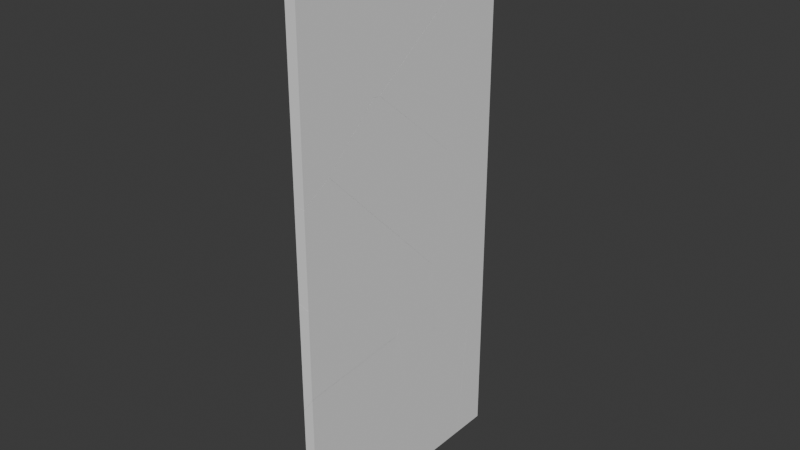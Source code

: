 # Source: Fractured_Glass.blend  (saved by Blender 4.2.66; exported with 4.5.12 LTS)
import bpy
from mathutils import Matrix  # noqa: F401  (used for matrix-valued properties, if any)

bpy.ops.wm.read_factory_settings(use_empty=True)
scene = bpy.context.scene
scene.name = 'Scene'

# ---- world
world_world = bpy.data.worlds.new('World'); scene.world = world_world
world_world.use_nodes = True; world_world.node_tree.nodes.clear()
_N = world_world.node_tree.nodes; _L = world_world.node_tree.links
n0 = _N.new('ShaderNodeOutputWorld'); n0.name = 'World Output'; n0.location = (300, 300)
n1 = _N.new('ShaderNodeBackground'); n1.name = 'Background'; n1.location = (10, 300)
n1.inputs[0].default_value = (0.05088, 0.05088, 0.05088, 1.0)
_L.new(n1.outputs[0], n0.inputs[0])
n0.is_active_output = True
world_world.color = (0.05088, 0.05088, 0.05088)
world_world.sun_shadow_jitter_overblur = 0.0

# ---- meshes
me_cube_cell_015 = bpy.data.meshes.new('Cube_cell.015')
me_cube_cell_015.from_pydata([(-0.3, -2.132, -1.882), (0.3, -2.132, -1.882), (0.3, 2.172, 0.8687), (-0.3, 2.247, 1.053), (-0.3, 2.088, -1.882), (0.3, 2.022, -1.882), (-0.3, -2.132, 2.911), (0.3, -2.132, 2.695), (-0.3, 2.247, 1.053), (-0.3, 2.088, -1.882), (0.3, 2.172, 0.8687), (0.3, 2.022, -1.882), (0.3, -2.132, 2.695), (-0.3, -2.132, 2.911)], [], [(1, 0, 4, 5), (1, 12, 13, 0), (9, 8, 10, 11), (12, 1, 5, 2), (0, 13, 3, 4), (8, 6, 7, 10)])
_k = set([(2, 5), (2, 12), (3, 4), (3, 13), (4, 5), (6, 7), (6, 8), (7, 10), (8, 9), (9, 11), (10, 11), (12, 13)])
me_cube_cell_015.attributes.new('sharp_edge', 'BOOLEAN', 'EDGE').data.foreach_set('value', [ (min(e.vertices), max(e.vertices)) in _k for e in me_cube_cell_015.edges])
_uv = me_cube_cell_015.uv_layers.new(name='UVMap')
_uv.uv.foreach_set('vector', [0.375, 0.75, 0.125, 0.75, 0.125, 0.6747, 0.375, 0.6758, 0.375, 0.75, 0.4114, 0.75, 0.4132, 1.0, 0.375, 1.0, 0.982, 0.9281, 0.07128, 0.0, 0.928, 0.0, 0.9821, 0.07087, 0.4114, 0.75, 0.375, 0.75, 0.375, 0.6758, 0.3969, 0.6731, 0.375, 0.0, 0.4132, 0.0, 0.3984, 0.07819, 0.375, 0.07535, 0.9287, 0.0, 0.9886, 0.06032, 0.9886, 0.9166, 0.07199, 0.0])
me_cube_cell_015.update()
me_cube_cell_016 = bpy.data.meshes.new('Cube_cell.016')
me_cube_cell_016.from_pydata([(-0.3, -0.7829, 0.5688), (0.3, -0.7829, 0.5688), (0.3, 0.08006, -0.5333), (-0.3, 0.263, -0.8381), (-0.3, -0.7829, -0.5818), (0.3, -0.7829, -0.3218), (-0.3, 1.635, 0.5688), (0.3, 1.154, 0.5688), (-0.3, 0.263, -0.8381), (-0.3, -0.7829, -0.5818), (0.3, 0.08006, -0.5333), (0.3, -0.7829, -0.3218), (-0.3, 1.635, 0.5688), (0.3, 1.154, 0.5688)], [], [(11, 1, 0, 4), (7, 1, 11, 2), (10, 8, 12, 13), (9, 8, 10, 5), (3, 4, 0, 6), (0, 1, 7, 6)])
_k = set([(2, 7), (2, 11), (3, 4), (3, 6), (4, 11), (5, 9), (5, 10), (6, 7), (8, 9), (8, 12), (10, 13), (12, 13)])
me_cube_cell_016.attributes.new('sharp_edge', 'BOOLEAN', 'EDGE').data.foreach_set('value', [ (min(e.vertices), max(e.vertices)) in _k for e in me_cube_cell_016.edges])
_uv = me_cube_cell_016.uv_layers.new(name='UVMap')
_uv.uv.foreach_set('vector', [0.6179, 0.75, 0.625, 0.75, 0.625, 1.0, 0.6158, 1.0, 0.625, 0.7154, 0.625, 0.75, 0.6179, 0.75, 0.6162, 0.7346, 0.07194, 0.0, 0.929, 0.0, 0.9558, 0.02708, 0.9555, 0.8837, 0.9448, 0.9282, 0.07104, 0.0, 0.9281, 0.0, 0.9447, 0.07144, 0.6138, 0.01868, 0.6158, 0.0, 0.625, 0.0, 0.625, 0.04317, 0.875, 0.75, 0.625, 0.75, 0.625, 0.7154, 0.875, 0.7068])
me_cube_cell_016.update()
me_cube_cell_001 = bpy.data.meshes.new('Cube_cell.001')
me_cube_cell_001.from_pydata([(-0.3, 0.085, 0.1052), (0.3, 0.085, 0.1052), (0.3, 0.085, -0.2238), (0.3, -0.1808, 0.1052), (-0.3, 0.085, -0.1969), (-0.3, -0.1591, 0.1052), (0.3, 0.085, -0.2238), (0.3, -0.1808, 0.1052), (-0.3, 0.085, -0.1969), (-0.3, -0.1591, 0.1052)], [], [(5, 0, 4), (8, 6, 7, 9), (4, 0, 1, 2), (2, 1, 3), (1, 0, 5, 3)])
_k = set([(2, 3), (2, 4), (3, 5), (4, 5), (6, 7), (6, 8), (7, 9), (8, 9)])
me_cube_cell_001.attributes.new('sharp_edge', 'BOOLEAN', 'EDGE').data.foreach_set('value', [ (min(e.vertices), max(e.vertices)) in _k for e in me_cube_cell_001.edges])
_uv = me_cube_cell_001.uv_layers.new(name='UVMap')
_uv.uv.foreach_set('vector', [0.625, 0.2456, 0.625, 0.25, 0.6226, 0.25, 0.8492, 0.07179, 0.926, 0.855, 0.1838, 0.1129, 0.1167, 0.07144, 0.6226, 0.25, 0.625, 0.25, 0.625, 0.5, 0.6224, 0.5, 0.6224, 0.5, 0.625, 0.5, 0.625, 0.5047, 0.625, 0.5, 0.875, 0.5, 0.875, 0.5044, 0.625, 0.5047])
me_cube_cell_001.update()
me_cube_cell_002 = bpy.data.meshes.new('Cube_cell.002')
me_cube_cell_002.from_pydata([(-0.3, 0.8317, -4.371), (0.3, 0.8317, -4.371), (-0.3, -1.227, -4.371), (0.3, -1.197, -4.371), (-0.3, -0.5923, 3.045), (0.3, -0.5998, 2.604), (-0.3, -0.4869, 3.058), (0.3, 0.7759, 2.774), (-0.3, 0.8317, 3.22), (0.3, 0.8317, 2.781), (-0.3, -1.227, -4.371), (0.3, -1.197, -4.371), (-0.3, -0.5923, 3.045), (0.3, -0.5998, 2.604), (-0.3, -0.4869, 3.058), (0.3, 0.7759, 2.774), (-0.3, 0.8317, 3.22), (0.3, 0.8317, 2.781)], [], [(0, 1, 11, 10), (14, 12, 13, 15), (16, 14, 15, 17), (1, 9, 7, 5, 11), (12, 2, 3, 13), (0, 10, 4, 6, 8), (0, 8, 9, 1)])
_k = set([(2, 3), (2, 12), (3, 13), (4, 6), (4, 10), (5, 7), (5, 11), (6, 8), (7, 9), (8, 9), (10, 11), (12, 14), (13, 15), (14, 16), (15, 17), (16, 17)])
me_cube_cell_002.attributes.new('sharp_edge', 'BOOLEAN', 'EDGE').data.foreach_set('value', [ (min(e.vertices), max(e.vertices)) in _k for e in me_cube_cell_002.edges])
_uv = me_cube_cell_002.uv_layers.new(name='UVMap')
_uv.uv.foreach_set('vector', [0.125, 0.5, 0.375, 0.5, 0.375, 0.5362, 0.125, 0.5368, 1.0, 0.9288, 0.9288, 0.9288, 0.07109, 0.07109, 1.0, 0.07158, 0.9284, 0.03414, 0.9288, 0.9288, 0.07158, 0.07158, 0.07156, 0.03368, 0.375, 0.5, 0.4319, 0.5, 0.4319, 0.501, 0.4305, 0.5256, 0.375, 0.5362, 0.9288, 0.0, 0.9284, 0.9217, 0.07134, 0.0647, 0.07109, 0.0, 0.375, 0.25, 0.375, 0.2132, 0.434, 0.2246, 0.4341, 0.2265, 0.4354, 0.25, 0.375, 0.25, 0.4354, 0.25, 0.4319, 0.5, 0.375, 0.5])
me_cube_cell_002.update()
me_cube_cell_003 = bpy.data.meshes.new('Cube_cell.003')
me_cube_cell_003.from_pydata([(-0.3, -3.654, 4.008), (0.3, -3.654, 3.808), (0.3, 2.869, -0.2962), (-0.3, 2.479, 0.1485), (-0.3, -3.654, -2.113), (0.3, -3.654, -1.24), (-0.3, 1.852, -1.618), (-0.3, 1.859, -1.6), (0.3, 2.821, -0.4313), (0.3, 2.738, -0.6656), (-0.3, -3.654, 4.008), (0.3, -3.654, 3.808), (-0.3, 2.479, 0.1485), (0.3, 2.869, -0.2962), (-0.3, -3.654, -2.113), (0.3, -3.654, -1.24), (-0.3, 1.852, -1.618), (-0.3, 1.859, -1.6), (0.3, 2.821, -0.4313), (0.3, 2.738, -0.6656)], [], [(11, 13, 12, 10), (17, 18, 19, 16), (18, 17, 12, 13), (14, 16, 19, 15), (8, 2, 1, 5, 9), (6, 4, 0, 3, 7), (5, 1, 0, 4)])
_k = set([(0, 1), (0, 3), (1, 2), (2, 8), (3, 7), (4, 5), (4, 6), (5, 9), (6, 7), (8, 9), (10, 11), (10, 12), (11, 13), (12, 17), (13, 18), (14, 15), (14, 16), (15, 19), (16, 17), (18, 19)])
me_cube_cell_003.attributes.new('sharp_edge', 'BOOLEAN', 'EDGE').data.foreach_set('value', [ (min(e.vertices), max(e.vertices)) in _k for e in me_cube_cell_003.edges])
_uv = me_cube_cell_003.uv_layers.new(name='UVMap')
_uv.uv.foreach_set('vector', [0.07874, 0.0711, 0.07173, 0.0, 0.9282, 0.0, 0.9358, 0.9282, 1.0, 0.0719, 1.0, 0.9283, 0.071, 0.0, 0.928, 0.0, 0.9283, 0.9283, 0.0719, 0.0719, 1.0, 0.07178, 1.0, 0.9283, 0.9908, 0.9194, 0.928, 0.928, 0.071, 0.071, 0.9908, 0.06186, 0.4528, 0.6344, 0.4539, 0.6335, 0.4866, 0.75, 0.4464, 0.75, 0.451, 0.6359, 0.4434, 0.09833, 0.4395, 0.0, 0.4882, 0.0, 0.4575, 0.1095, 0.4435, 0.09844, 0.4464, 0.75, 0.4866, 0.75, 0.4882, 1.0, 0.4395, 1.0])
me_cube_cell_003.update()
me_cube_cell_004 = bpy.data.meshes.new('Cube_cell.004')
me_cube_cell_004.from_pydata([(0.3, -1.73, -1.375), (-0.3, -1.773, -0.9898), (0.3, -1.674, -3.749), (0.3, -1.67, -3.917), (-0.3, -1.715, -3.459), (-0.3, -1.769, -1.173), (-0.3, -0.7957, 4.649), (0.3, -0.6504, 4.85), (-0.3, -0.5326, 4.756), (0.3, 2.744, 6.223), (-0.3, 2.967, 6.17), (0.3, 2.967, 6.313), (-0.3, 2.967, -5.092), (0.3, 2.967, -4.504), (-0.3, -0.7071, -4.694), (0.3, -1.596, -4.008), (-0.3, -0.7957, 4.649), (-0.3, -1.773, -0.9898), (0.3, -1.674, -3.749), (0.3, -1.67, -3.917), (-0.3, -1.715, -3.459), (-0.3, -1.769, -1.173), (0.3, -1.73, -1.375), (0.3, -0.6504, 4.85), (0.3, 2.744, 6.223), (-0.3, -0.5326, 4.756), (-0.3, 2.967, 6.17), (0.3, 2.967, 6.313), (-0.3, 2.967, -5.092), (0.3, 2.967, -4.504), (0.3, -1.596, -4.008), (-0.3, -0.7071, -4.694)], [], [(19, 18, 21, 20), (22, 17, 21, 18), (23, 24, 25, 16), (26, 25, 24, 27), (20, 31, 15, 19), (16, 17, 22, 23), (28, 10, 11, 29), (14, 4, 5, 1, 6, 8, 10, 28), (11, 9, 7, 0, 2, 3, 30, 29), (13, 15, 31, 12)])
_k = set([(0, 2), (0, 7), (1, 5), (1, 6), (2, 3), (3, 30), (4, 5), (4, 14), (6, 8), (7, 9), (8, 10), (9, 11), (10, 11), (12, 13), (12, 31), (13, 15), (14, 28), (15, 19), (16, 17), (16, 25), (17, 21), (18, 19), (18, 22), (20, 21), (20, 31), (22, 23), (23, 24), (24, 27), (25, 26), (26, 27), (28, 29), (29, 30)])
me_cube_cell_004.attributes.new('sharp_edge', 'BOOLEAN', 'EDGE').data.foreach_set('value', [ (min(e.vertices), max(e.vertices)) in _k for e in me_cube_cell_004.edges])
_uv = me_cube_cell_004.uv_layers.new(name='UVMap')
_uv.uv.foreach_set('vector', [0.9316, 0.0, 1.0, 0.06834, 1.0, 0.9281, 0.07166, 0.0, 1.0, 0.071, 1.0, 0.9283, 0.9281, 0.9281, 0.06834, 0.06834, 0.07098, 0.07098, 1.0, 0.0714, 1.0, 0.928, 0.928, 0.928, 0.9282, 0.01315, 0.928, 0.928, 0.0714, 0.0714, 0.07141, 0.013, 0.9283, 0.0, 0.9282, 0.9282, 0.06835, 0.06835, 0.06837, 0.0, 0.928, 0.0, 0.9283, 0.9283, 0.071, 0.071, 0.07098, 0.0, 0.4455, 0.25, 0.5351, 0.25, 0.5363, 0.5, 0.4501, 0.5, 0.4486, 0.1844, 0.4585, 0.1664, 0.4767, 0.1654, 0.4781, 0.1654, 0.523, 0.1828, 0.5239, 0.1875, 0.5351, 0.25, 0.4455, 0.25, 0.5363, 0.5, 0.5355, 0.504, 0.5246, 0.5646, 0.475, 0.5839, 0.4561, 0.5829, 0.4548, 0.5828, 0.4541, 0.5815, 0.4501, 0.5, 0.08226, 0.07164, 0.06835, 0.0, 0.9282, 0.0, 0.9385, 0.9279])
me_cube_cell_004.update()
me_cube_cell_005 = bpy.data.meshes.new('Cube_cell.005')
me_cube_cell_005.from_pydata([(-0.3, 2.115, 4.272), (0.3, 1.28, 4.169), (-0.3, -2.085, 1.344), (0.3, -1.226, 2.423), (-0.3, 4.299, 3.38), (0.3, 4.291, 2.939), (-0.3, 3.665, -4.036), (0.3, 3.694, -4.036), (-0.3, -4.052, -4.036), (0.3, -4.118, -4.036), (-0.3, -3.894, -1.1), (0.3, -3.97, -1.285), (-0.3, -2.085, 1.344), (-0.3, 2.115, 4.272), (0.3, 1.28, 4.169), (0.3, -1.226, 2.423), (-0.3, 4.299, 3.38), (0.3, 4.291, 2.939), (-0.3, 3.665, -4.036), (0.3, 3.694, -4.036), (-0.3, -4.052, -4.036), (0.3, -4.118, -4.036), (-0.3, -3.894, -1.1), (0.3, -3.97, -1.285)], [], [(22, 20, 21, 23), (23, 15, 12, 22), (1, 3, 11, 9, 7, 5), (16, 17, 19, 18), (15, 14, 13, 12), (7, 9, 8, 6), (16, 13, 14, 17), (8, 10, 2, 0, 4, 6)])
_k = set([(0, 2), (0, 4), (1, 3), (1, 5), (2, 10), (3, 11), (4, 6), (5, 7), (6, 7), (8, 9), (8, 10), (9, 11), (12, 13), (12, 22), (13, 16), (14, 15), (14, 17), (15, 23), (16, 18), (17, 19), (18, 19), (20, 21), (20, 22), (21, 23)])
me_cube_cell_005.attributes.new('sharp_edge', 'BOOLEAN', 'EDGE').data.foreach_set('value', [ (min(e.vertices), max(e.vertices)) in _k for e in me_cube_cell_005.edges])
_uv = me_cube_cell_005.uv_layers.new(name='UVMap')
_uv.uv.foreach_set('vector', [1.0, 0.9282, 0.9282, 0.9116, 0.07115, 0.05462, 1.0, 0.07128, 0.07128, 0.07128, 0.07132, 0.0, 0.9288, 0.0, 0.9282, 0.9282, 0.4403, 0.5794, 0.4264, 0.6241, 0.3969, 0.6731, 0.375, 0.6758, 0.375, 0.5363, 0.4305, 0.5256, 0.9291, 0.9291, 0.07088, 0.07088, 0.07192, 0.006618, 0.9291, 0.006631, 0.9287, 0.0, 1.0, 0.07076, 1.0, 0.9279, 0.07118, 0.0, 0.375, 0.5363, 0.375, 0.6758, 0.125, 0.6746, 0.125, 0.5368, 0.9291, 0.0, 0.9279, 0.9279, 0.07076, 0.07076, 0.07088, 0.0, 0.375, 0.0754, 0.3984, 0.07822, 0.4178, 0.1105, 0.4411, 0.1855, 0.434, 0.2245, 0.375, 0.2132])
me_cube_cell_005.update()
me_cube_cell_006 = bpy.data.meshes.new('Cube_cell.006')
me_cube_cell_006.from_pydata([(0.3, -6.942, 1.729), (-0.3, -6.759, 1.425), (-0.3, -5.385, 2.833), (0.3, -5.865, 2.833), (-0.3, -3.023, -5.407), (0.3, -3.052, -5.385), (0.3, 6.194, 2.501), (0.3, 5.926, 2.833), (-0.3, 6.194, 2.527), (-0.3, 5.947, 2.833), (-0.3, -2.996, -5.408), (0.3, -2.626, -5.396), (-0.3, 6.194, 1.168), (0.3, 6.194, 0.9152), (-0.3, -6.759, 1.425), (-0.3, -5.385, 2.833), (0.3, -6.942, 1.729), (0.3, -5.865, 2.833), (-0.3, -3.023, -5.407), (0.3, -3.052, -5.385), (0.3, 6.194, 2.501), (0.3, 5.926, 2.833), (-0.3, 6.194, 2.527), (-0.3, 5.947, 2.833), (0.3, -2.626, -5.396), (-0.3, -2.996, -5.408), (-0.3, 6.194, 1.168), (0.3, 6.194, 0.9152)], [], [(27, 20, 21, 17, 0, 5, 24), (22, 20, 27, 12), (13, 11, 25, 26), (19, 18, 25, 11), (14, 18, 19, 16), (23, 15, 17, 21), (1, 15, 23, 22, 12, 10, 4), (6, 8, 9, 7), (2, 14, 16, 3)])
_k = set([(0, 5), (0, 17), (1, 4), (1, 15), (2, 3), (2, 14), (3, 16), (4, 10), (5, 24), (6, 7), (6, 8), (7, 9), (8, 9), (10, 12), (11, 13), (11, 19), (12, 27), (13, 26), (14, 18), (15, 17), (16, 19), (18, 25), (20, 21), (20, 22), (21, 23), (22, 23), (24, 27), (25, 26)])
me_cube_cell_006.attributes.new('sharp_edge', 'BOOLEAN', 'EDGE').data.foreach_set('value', [ (min(e.vertices), max(e.vertices)) in _k for e in me_cube_cell_006.edges])
_uv = me_cube_cell_006.uv_layers.new(name='UVMap')
_uv.uv.foreach_set('vector', [0.6097, 0.5, 0.6224, 0.5, 0.625, 0.5048, 0.625, 0.7153, 0.6162, 0.7346, 0.5596, 0.6651, 0.5595, 0.6575, 0.6226, 0.25, 0.6224, 0.5, 0.6097, 0.5, 0.6117, 0.25, 0.9341, 0.005365, 1.0, 0.07228, 1.0, 0.9405, 0.07703, 0.005429, 1.0, 0.07199, 1.0, 0.9405, 0.9405, 0.9405, 0.07228, 0.07228, 1.0, 0.9286, 0.0595, 0.0, 0.928, 0.0, 1.0, 0.07136, 0.875, 0.5044, 0.875, 0.7068, 0.625, 0.7153, 0.625, 0.5048, 0.6138, 0.0187, 0.625, 0.04323, 0.625, 0.2456, 0.6226, 0.25, 0.6117, 0.25, 0.5594, 0.0859, 0.5594, 0.08541, 0.2103, 0.1385, 0.144, 0.07108, 0.88, 0.0715, 0.9551, 0.8833, 0.9557, 0.9289, 0.07142, 0.0, 0.9286, 0.0, 0.9558, 0.07208])
me_cube_cell_006.update()
me_cube_cell_007 = bpy.data.meshes.new('Cube_cell.007')
me_cube_cell_007.from_pydata([(-0.32, -1.612, 1.136), (0.28, -2.388, 0.162), (0.28, -2.502, 1.823), (-0.32, 2.06, 0.738), (0.28, 2.06, 1.327), (0.28, -2.384, 0.1), (-0.32, -1.548, 0.2022), (0.28, -2.233, 0.03833), (-0.32, 0.4136, -0.6), (-0.32, 0.6352, -0.6906), (0.28, 0.6281, -1.131), (-0.32, 2.06, -0.5137), (-0.32, 0.742, -0.6774), (0.28, 2.06, -0.9537), (0.28, 2.006, -0.9605), (0.28, -2.388, 0.162), (0.28, -2.502, 1.823), (0.28, 2.06, 1.327), (-0.32, 2.06, 0.738), (-0.32, -1.612, 1.136), (0.28, -2.384, 0.1), (-0.32, -1.548, 0.2022), (0.28, -2.233, 0.03833), (-0.32, 0.4136, -0.6), (-0.32, 0.6352, -0.6906), (0.28, 0.6281, -1.131), (0.28, 2.06, -0.9537), (0.28, 2.006, -0.9605), (-0.32, 2.06, -0.5137), (-0.32, 0.742, -0.6774)], [], [(19, 2, 17, 18), (5, 21, 23, 22), (23, 24, 25, 22), (27, 29, 28, 26), (25, 24, 29, 27), (16, 15, 20, 7, 10, 14, 13, 4), (19, 21, 5, 1, 2), (8, 6, 0, 3, 11, 12, 9), (3, 4, 13, 11)])
_k = set([(0, 3), (0, 6), (1, 2), (1, 5), (2, 17), (3, 4), (4, 16), (5, 22), (6, 8), (7, 10), (7, 20), (8, 9), (9, 12), (10, 14), (11, 12), (11, 13), (13, 14), (15, 16), (15, 20), (17, 18), (18, 19), (19, 21), (21, 23), (22, 25), (23, 24), (24, 29), (25, 27), (26, 27), (26, 28), (28, 29)])
me_cube_cell_007.attributes.new('sharp_edge', 'BOOLEAN', 'EDGE').data.foreach_set('value', [ (min(e.vertices), max(e.vertices)) in _k for e in me_cube_cell_007.edges])
_uv = me_cube_cell_007.uv_layers.new(name='UVMap')
_uv.uv.foreach_set('vector', [1.0, 0.07185, 1.0, 0.9301, 0.08234, 0.01063, 0.9394, 0.0106, 0.9286, 0.9286, 0.07133, 0.07133, 1.0, 0.07194, 1.0, 0.9286, 0.07194, 0.07194, 0.07196, 0.0, 0.9289, 0.0, 0.9286, 0.9286, 0.07084, 0.0, 0.928, 0.0, 0.928, 0.8939, 0.07085, 0.0367, 1.0, 0.07112, 1.0, 0.928, 0.928, 0.928, 0.07084, 0.07084, 0.4541, 0.5815, 0.4408, 0.5794, 0.4403, 0.5794, 0.4399, 0.5767, 0.4305, 0.5256, 0.4319, 0.501, 0.432, 0.5, 0.4501, 0.5, 0.07185, 0.07185, 0.07133, 0.0, 0.9286, 0.0, 0.9286, 0.0, 0.9301, 0.9301, 0.4348, 0.2206, 0.4412, 0.1856, 0.4486, 0.1844, 0.4454, 0.25, 0.4355, 0.25, 0.4342, 0.2265, 0.4341, 0.2246, 0.4454, 0.25, 0.4501, 0.5, 0.432, 0.5, 0.4355, 0.25])
me_cube_cell_007.update()
me_cube_cell_008 = bpy.data.meshes.new('Cube_cell.008')
me_cube_cell_008.from_pydata([(-0.3, -2.593, 5.942), (0.3, -2.794, 5.803), (-0.3, -4.451, 4.802), (0.3, -4.451, 4.787), (0.3, 2.074, -4.57), (-0.3, 1.684, -4.125), (-0.3, -4.451, -0.265), (0.3, -4.451, -0.4642), (-0.3, 4.865, -4.001), (0.3, 4.91, -4.459), (-0.3, 4.807, -1.533), (0.3, 4.85, -1.918), (0.3, -2.794, 5.803), (0.3, -4.451, 4.787), (-0.3, -2.593, 5.942), (-0.3, -4.451, 4.802), (-0.3, 1.684, -4.125), (-0.3, -4.451, -0.265), (0.3, 2.074, -4.57), (0.3, -4.451, -0.4642), (-0.3, 4.865, -4.001), (0.3, 4.91, -4.459), (-0.3, 4.807, -1.533), (0.3, 4.85, -1.918)], [], [(3, 2, 17, 19), (13, 12, 14, 15), (14, 12, 23, 22), (10, 20, 5, 17, 2, 0), (16, 8, 21, 18), (21, 8, 22, 23), (3, 19, 4, 9, 11, 1), (6, 16, 18, 7)])
_k = set([(0, 2), (0, 10), (1, 3), (1, 11), (2, 3), (4, 9), (4, 19), (5, 17), (5, 20), (6, 7), (6, 16), (7, 18), (8, 16), (8, 22), (9, 11), (10, 20), (12, 13), (12, 23), (13, 15), (14, 15), (14, 22), (17, 19), (18, 21), (21, 23)])
me_cube_cell_008.attributes.new('sharp_edge', 'BOOLEAN', 'EDGE').data.foreach_set('value', [ (min(e.vertices), max(e.vertices)) in _k for e in me_cube_cell_008.edges])
_uv = me_cube_cell_008.uv_layers.new(name='UVMap')
_uv.uv.foreach_set('vector', [0.5284, 0.75, 0.5285, 1.0, 0.4882, 1.0, 0.4866, 0.75, 0.9739, 0.928, 0.07124, 0.0, 0.929, 0.0, 0.9742, 0.07147, 0.07096, 0.0, 0.9288, 0.0, 0.9285, 0.9285, 0.07206, 0.07206, 0.4781, 0.1653, 0.4585, 0.1664, 0.4575, 0.1096, 0.4882, 0.0, 0.5285, 0.0, 0.5376, 0.03318, 0.07171, 0.07171, 0.07117, 0.0, 0.9309, 0.0, 0.9287, 0.9287, 1.0, 0.06914, 1.0, 0.9288, 1.0, 0.07206, 1.0, 0.9285, 0.5284, 0.75, 0.4866, 0.75, 0.4539, 0.6335, 0.4548, 0.5828, 0.475, 0.5839, 0.5365, 0.7204, 0.9924, 0.9287, 0.07171, 0.0, 0.9287, 0.0, 0.9924, 0.07092])
me_cube_cell_008.update()
me_cube_cell_009 = bpy.data.meshes.new('Cube_cell.009')
me_cube_cell_009.from_pydata([(-0.3, 2.806, -0.827), (0.3, 3.665, 0.2506), (0.3, 3.011, 3.331), (-0.3, 2.124, 2.378), (-0.3, -3.382, 1.883), (0.3, -3.382, 2.756), (0.3, 0.9222, -3.456), (-0.3, 0.9976, -3.272), (-0.3, -3.382, -1.414), (0.3, -3.382, -1.63), (0.3, 3.665, 0.2506), (0.3, 3.011, 3.331), (-0.3, 2.806, -0.827), (-0.3, 2.124, 2.378), (0.3, -3.382, 2.756), (-0.3, -3.382, 1.883), (-0.3, 0.9976, -3.272), (0.3, 0.9222, -3.456), (-0.3, -3.382, -1.414), (0.3, -3.382, -1.63)], [], [(12, 10, 17, 16), (12, 13, 11, 10), (13, 15, 14, 11), (18, 16, 17, 19), (9, 5, 4, 8), (4, 3, 0, 7, 8), (1, 2, 5, 9, 6)])
_k = set([(0, 3), (0, 7), (1, 2), (1, 6), (2, 5), (3, 4), (4, 5), (6, 9), (7, 8), (8, 9), (10, 11), (10, 17), (11, 14), (12, 13), (12, 16), (13, 15), (14, 15), (16, 18), (17, 19), (18, 19)])
me_cube_cell_009.attributes.new('sharp_edge', 'BOOLEAN', 'EDGE').data.foreach_set('value', [ (min(e.vertices), max(e.vertices)) in _k for e in me_cube_cell_009.edges])
_uv = me_cube_cell_009.uv_layers.new(name='UVMap')
_uv.uv.foreach_set('vector', [1.0, 0.07207, 1.0, 0.9291, 0.07211, 0.0, 0.9293, 0.0, 0.9279, 0.0, 1.0, 0.07157, 1.0, 0.9292, 0.07093, 0.0, 0.07157, 0.07157, 0.07145, 0.007712, 0.929, 0.007613, 0.9292, 0.9292, 0.9401, 0.01146, 1.0, 0.07072, 1.0, 0.9279, 0.08238, 0.01141, 0.4115, 0.75, 0.4464, 0.75, 0.4394, 1.0, 0.4132, 1.0, 0.4394, 0.0, 0.4434, 0.09832, 0.4178, 0.1105, 0.3984, 0.0782, 0.4132, 0.0, 0.4264, 0.6242, 0.451, 0.6359, 0.4464, 0.75, 0.4115, 0.75, 0.3969, 0.6731])
me_cube_cell_009.update()
me_cube_cell_010 = bpy.data.meshes.new('Cube_cell.010')
me_cube_cell_010.from_pydata([(0.32, -1.509, 0.658), (-0.28, -2.395, -0.2946), (-0.28, -2.388, -0.2766), (0.32, -1.426, 0.8927), (0.32, -1.379, 1.027), (-0.28, -1.768, 1.472), (0.32, 1.532, 1.047), (-0.28, 2.476, -0.4475), (-0.28, 2.421, 0.3613), (0.32, 1.649, -0.6775), (-0.28, 2.485, -0.5751), (-0.28, -1.714, -3.5), (0.32, -0.8541, -2.422), (0.32, 1.458, 1.139), (-0.28, 1.413, 1.596), (-0.28, -2.395, -0.2946), (-0.28, -2.388, -0.2766), (0.32, -1.509, 0.658), (0.32, -1.426, 0.8927), (0.32, -1.379, 1.027), (-0.28, -1.768, 1.472), (-0.28, 2.476, -0.4475), (-0.28, 2.421, 0.3613), (-0.28, 2.485, -0.5751), (0.32, 1.532, 1.047), (0.32, 1.649, -0.6775), (-0.28, -1.714, -3.5), (0.32, -0.8541, -2.422), (-0.28, 1.413, 1.596), (0.32, 1.458, 1.139)], [], [(24, 25, 23, 21, 22), (16, 15, 17, 18), (18, 19, 20, 16), (28, 20, 19, 29), (15, 26, 27, 17), (28, 29, 24, 22), (26, 23, 25, 27), (12, 9, 6, 13, 4, 3, 0), (11, 1, 2, 5, 14, 8, 7, 10)])
_k = set([(0, 3), (0, 12), (1, 2), (1, 11), (2, 5), (3, 4), (4, 13), (5, 14), (6, 9), (6, 13), (7, 8), (7, 10), (8, 14), (9, 12), (10, 11), (15, 16), (15, 26), (16, 20), (17, 18), (17, 27), (18, 19), (19, 29), (20, 28), (21, 22), (21, 23), (22, 28), (23, 26), (24, 25), (24, 29), (25, 27)])
me_cube_cell_010.attributes.new('sharp_edge', 'BOOLEAN', 'EDGE').data.foreach_set('value', [ (min(e.vertices), max(e.vertices)) in _k for e in me_cube_cell_010.edges])
_uv = me_cube_cell_010.uv_layers.new(name='UVMap')
_uv.uv.foreach_set('vector', [0.9314, 0.0, 1.0, 0.07126, 1.0, 0.9288, 1.0, 0.9286, 0.07153, 0.0, 1.0, 0.9287, 0.9287, 0.9287, 0.07164, 0.07164, 1.0, 0.07148, 0.07148, 0.07148, 0.07151, 0.0, 0.9292, 0.0, 0.9287, 0.9287, 0.9288, 0.0, 1.0, 0.07082, 1.0, 0.9285, 0.06862, 0.0, 1.0, 0.9287, 0.929, 0.929, 0.07145, 0.07145, 1.0, 0.07164, 0.9288, 0.9288, 0.06862, 0.06862, 0.0686, 0.0, 0.9285, 0.0, 0.929, 0.0, 0.9288, 0.9288, 0.07126, 0.07126, 0.07145, 0.0, 0.4265, 0.6241, 0.4403, 0.5794, 0.4541, 0.5815, 0.4548, 0.5828, 0.4539, 0.6335, 0.4528, 0.6343, 0.451, 0.6358, 0.4179, 0.1105, 0.4434, 0.09838, 0.4435, 0.09849, 0.4575, 0.1096, 0.4584, 0.1664, 0.4486, 0.1844, 0.4422, 0.1854, 0.4412, 0.1855])
me_cube_cell_010.update()
me_cube_cell_011 = bpy.data.meshes.new('Cube_cell.011')
me_cube_cell_011.from_pydata([(-0.3, -1.719, -5.718), (0.3, -1.719, -5.733), (-0.3, 0.1386, -4.579), (0.3, -0.06199, -4.717), (-0.3, 3.063, -1.847), (0.3, 3.034, -1.824), (-0.3, 2.815, -1.394), (0.3, -0.5851, 4.795), (0.3, -0.8557, 5.29), (-0.3, -0.6731, 4.986), (-0.3, -1.719, 5.241), (0.3, -1.719, 5.5), (-0.3, -1.719, -5.718), (0.3, -1.719, -5.733), (0.3, -0.06199, -4.717), (-0.3, 0.1386, -4.579), (-0.3, 3.063, -1.847), (0.3, 3.034, -1.824), (-0.3, 2.815, -1.394), (0.3, -0.5851, 4.795), (-0.3, -0.6731, 4.986), (0.3, -0.8557, 5.29), (0.3, -1.719, 5.5), (-0.3, -1.719, 5.241)], [], [(13, 22, 23, 12), (18, 19, 17, 16), (20, 21, 19, 18), (0, 15, 14, 1), (13, 3, 5, 7, 8, 22), (15, 16, 17, 14), (2, 12, 23, 9, 6, 4), (20, 10, 11, 21)])
_k = set([(0, 1), (0, 15), (1, 14), (2, 4), (2, 12), (3, 5), (3, 13), (4, 6), (5, 7), (6, 9), (7, 8), (8, 22), (9, 23), (10, 11), (10, 20), (11, 21), (12, 13), (14, 17), (15, 16), (16, 18), (17, 19), (18, 20), (19, 21), (22, 23)])
me_cube_cell_011.attributes.new('sharp_edge', 'BOOLEAN', 'EDGE').data.foreach_set('value', [ (min(e.vertices), max(e.vertices)) in _k for e in me_cube_cell_011.edges])
_uv = me_cube_cell_011.uv_layers.new(name='UVMap')
_uv.uv.foreach_set('vector', [0.5284, 0.75, 0.6179, 0.75, 0.6158, 1.0, 0.5286, 1.0, 1.0, 0.06352, 1.0, 0.9273, 0.0722, 0.0, 0.9364, 0.0, 1.0, 0.07183, 1.0, 0.928, 0.9273, 0.9273, 0.06352, 0.06352, 0.09769, 0.07164, 0.07126, 0.0, 0.9285, 0.0, 0.9551, 0.9289, 0.5284, 0.75, 0.5365, 0.7204, 0.5596, 0.6651, 0.6123, 0.7298, 0.6162, 0.7346, 0.6179, 0.75, 1.0, 0.9287, 0.06356, 0.0, 0.9278, 0.0, 1.0, 0.0715, 0.5376, 0.03316, 0.5286, 0.0, 0.6158, 0.0, 0.6138, 0.01867, 0.563, 0.08095, 0.5594, 0.08538, 0.07183, 0.07183, 0.071, 0.05527, 0.9288, 0.0555, 0.928, 0.928])
me_cube_cell_011.update()
me_cube_cell_012 = bpy.data.meshes.new('Cube_cell.012')
me_cube_cell_012.from_pydata([(-0.3, -5.724, -0.4336), (0.3, -5.356, -0.4209), (0.3, -0.1573, -4.797), (-0.3, -0.3018, -4.998), (-0.3, -5.157, -0.02376), (0.3, 2.85, 5.452), (-0.3, 3.461, 6.142), (0.3, 3.461, 5.89), (-0.3, 3.461, -3.477), (0.3, 3.461, -3.334), (-0.3, -5.724, -0.4336), (-0.3, -0.3018, -4.998), (0.3, -5.356, -0.4209), (0.3, -0.1573, -4.797), (-0.3, -5.157, -0.02376), (-0.3, 3.461, 6.142), (0.3, 2.85, 5.452), (0.3, 3.461, 5.89), (0.3, 3.461, -3.334), (-0.3, 3.461, -3.477)], [], [(12, 16, 14, 10), (15, 14, 16, 17), (13, 12, 10, 11), (11, 19, 18, 13), (0, 4, 6, 8, 3), (6, 7, 9, 8), (2, 9, 7, 5, 1)])
_k = set([(0, 3), (0, 4), (1, 2), (1, 5), (2, 9), (3, 8), (4, 6), (5, 7), (6, 7), (8, 9), (10, 11), (10, 14), (11, 19), (12, 13), (12, 16), (13, 18), (14, 15), (15, 17), (16, 17), (18, 19)])
me_cube_cell_012.attributes.new('sharp_edge', 'BOOLEAN', 'EDGE').data.foreach_set('value', [ (min(e.vertices), max(e.vertices)) in _k for e in me_cube_cell_012.edges])
_uv = me_cube_cell_012.uv_layers.new(name='UVMap')
_uv.uv.foreach_set('vector', [1.0, 0.9281, 0.07133, 0.0, 0.9356, 0.0, 1.0, 0.06441, 0.9284, 0.005439, 0.9356, 0.9356, 0.07133, 0.07133, 0.07082, 0.005354, 0.9282, 0.0, 1.0, 0.07133, 1.0, 0.9284, 0.07163, 0.0, 1.0, 0.9284, 0.07152, 0.01369, 0.9286, 0.01362, 1.0, 0.07176, 0.5594, 0.08593, 0.5626, 0.0961, 0.6117, 0.25, 0.5351, 0.25, 0.523, 0.1828, 0.6117, 0.25, 0.6097, 0.5, 0.5363, 0.5, 0.5351, 0.25, 0.5246, 0.5646, 0.5363, 0.5, 0.6097, 0.5, 0.6062, 0.5109, 0.5595, 0.6575])
me_cube_cell_012.update()
me_cube_cell_013 = bpy.data.meshes.new('Cube_cell.013')
me_cube_cell_013.from_pydata([(0.3, -4.669, 0.9158), (-0.3, -4.468, 1.054), (-0.3, -3.918, 0.4981), (0.3, 2.448, -6.273), (0.3, 2.974, -6.804), (-0.3, 2.931, -6.418), (0.3, -1.147, 3.796), (-0.3, -1.142, 3.47), (0.3, 3.668, -0.2564), (-0.3, -1.518, 3.785), (-0.3, -1.545, 3.786), (0.3, -1.574, 3.809), (0.3, 4.053, -0.5808), (-0.3, 3.908, -0.7815), (-0.3, -1.142, 3.47), (-0.3, -1.518, 3.785), (-0.3, -4.468, 1.054), (-0.3, -3.918, 0.4981), (0.3, -4.669, 0.9158), (0.3, 2.448, -6.273), (0.3, 2.974, -6.804), (0.3, 4.053, -0.5808), (-0.3, 2.931, -6.418), (0.3, -1.147, 3.796), (0.3, 3.668, -0.2564), (-0.3, -1.545, 3.786), (0.3, -1.574, 3.809), (-0.3, 3.908, -0.7815)], [], [(17, 19, 18, 16), (18, 26, 25, 16), (4, 19, 17, 22), (23, 24, 14, 15), (26, 23, 15, 25), (27, 14, 24, 12), (9, 7, 13, 5, 2, 1, 10), (3, 20, 21, 8, 6, 11, 0), (27, 12, 4, 22)])
_k = set([(0, 3), (0, 11), (1, 2), (1, 10), (2, 5), (3, 20), (4, 12), (4, 19), (5, 13), (6, 8), (6, 11), (7, 9), (7, 13), (8, 21), (9, 10), (12, 24), (14, 15), (14, 27), (15, 25), (16, 17), (16, 25), (17, 22), (18, 19), (18, 26), (20, 21), (22, 27), (23, 24), (23, 26)])
me_cube_cell_013.attributes.new('sharp_edge', 'BOOLEAN', 'EDGE').data.foreach_set('value', [ (min(e.vertices), max(e.vertices)) in _k for e in me_cube_cell_013.edges])
_uv = me_cube_cell_013.uv_layers.new(name='UVMap')
_uv.uv.foreach_set('vector', [0.07182, 0.0, 0.9287, 0.0, 0.9289, 0.9289, 0.07183, 0.07183, 1.0, 0.9289, 0.9276, 0.9276, 0.06005, 0.06005, 1.0, 0.07183, 1.0, 0.9287, 0.9287, 0.9287, 0.07182, 0.07182, 1.0, 0.07129, 1.0, 0.9284, 0.07082, 0.0, 0.9282, 0.0, 1.0, 0.07174, 0.9276, 0.0, 0.9275, 0.9275, 0.06005, 0.06005, 0.06005, 0.0, 0.07177, 0.07177, 1.0, 0.0718, 1.0, 0.9292, 0.9292, 0.9292, 0.5594, 0.08596, 0.5569, 0.0926, 0.523, 0.1828, 0.4781, 0.1653, 0.5332, 0.04303, 0.5376, 0.03321, 0.5594, 0.0854, 0.4793, 0.5933, 0.4751, 0.5839, 0.5246, 0.5646, 0.5272, 0.5715, 0.5595, 0.6575, 0.5596, 0.6651, 0.5365, 0.7204, 0.07177, 0.0, 0.9292, 0.0, 0.9287, 0.9287, 0.07129, 0.07129])
me_cube_cell_013.update()

# ---- objects
ob_cube_cell = bpy.data.objects.new('Cube_cell', me_cube_cell_015)
ob_cube_cell_001 = bpy.data.objects.new('Cube_cell.001', me_cube_cell_016)
ob_cube_cell_002 = bpy.data.objects.new('Cube_cell.002', me_cube_cell_001)
ob_cube_cell_003 = bpy.data.objects.new('Cube_cell.003', me_cube_cell_002)
ob_cube_cell_004 = bpy.data.objects.new('Cube_cell.004', me_cube_cell_003)
ob_cube_cell_005 = bpy.data.objects.new('Cube_cell.005', me_cube_cell_004)
ob_cube_cell_006 = bpy.data.objects.new('Cube_cell.006', me_cube_cell_005)
ob_cube_cell_007 = bpy.data.objects.new('Cube_cell.007', me_cube_cell_006)
ob_cube_cell_008 = bpy.data.objects.new('Cube_cell.008', me_cube_cell_007)
ob_cube_cell_009 = bpy.data.objects.new('Cube_cell.009', me_cube_cell_008)
ob_cube_cell_010 = bpy.data.objects.new('Cube_cell.010', me_cube_cell_009)
ob_cube_cell_011 = bpy.data.objects.new('Cube_cell.011', me_cube_cell_010)
ob_cube_cell_012 = bpy.data.objects.new('Cube_cell.012', me_cube_cell_011)
ob_cube_cell_013 = bpy.data.objects.new('Cube_cell.013', me_cube_cell_012)
ob_cube_cell_014 = bpy.data.objects.new('Cube_cell.014', me_cube_cell_013)

# ---- transforms, parenting, visibility, modifiers, constraints
ob_cube_cell.location = (0.0, -11.87, 1.982)
ob_cube_cell_001.location = (-2.384e-07, -13.22, 30.93)
ob_cube_cell_002.location = (0.0, -0.085, 31.39)
ob_cube_cell_003.location = (-2.98e-08, -0.8317, 4.471)
ob_cube_cell_004.location = (0.0, -10.35, 10.31)
ob_cube_cell_005.location = (-1.49e-08, -2.967, 14.04)
ob_cube_cell_006.location = (0.0, -5.726, 4.136)
ob_cube_cell_007.location = (-5.96e-08, -6.194, 28.67)
ob_cube_cell_008.location = (0.02, -2.06, 8.208)
ob_cube_cell_009.location = (0.0, -9.549, 14.58)
ob_cube_cell_010.location = (0.0, -10.62, 6.309)
ob_cube_cell_011.location = (-0.02, -6.096, 8.984)
ob_cube_cell_012.location = (-5.96e-08, -12.28, 25.11)
ob_cube_cell_013.location = (1.192e-07, -3.461, 23.69)
ob_cube_cell_014.location = (0.0, -7.672, 19.47)

# ---- collection membership
scene.collection.objects.link(ob_cube_cell)
scene.collection.objects.link(ob_cube_cell_001)
scene.collection.objects.link(ob_cube_cell_002)
scene.collection.objects.link(ob_cube_cell_003)
scene.collection.objects.link(ob_cube_cell_004)
scene.collection.objects.link(ob_cube_cell_005)
scene.collection.objects.link(ob_cube_cell_006)
scene.collection.objects.link(ob_cube_cell_007)
scene.collection.objects.link(ob_cube_cell_008)
scene.collection.objects.link(ob_cube_cell_009)
scene.collection.objects.link(ob_cube_cell_010)
scene.collection.objects.link(ob_cube_cell_011)
scene.collection.objects.link(ob_cube_cell_012)
scene.collection.objects.link(ob_cube_cell_013)
scene.collection.objects.link(ob_cube_cell_014)

# ---- scene / render settings (as saved in the file)
scene.frame_start = 1; scene.frame_end = 250; scene.frame_set(1)
scene.render.engine = 'BLENDER_EEVEE_NEXT'
scene.render.fps = 30
bpy.context.view_layer.update()

# ---- added for rendering (the .blend has no active camera and no usable light): camera, sun
cam_auto = bpy.data.cameras.new('AutoCamera')
cam_auto.lens = 50.0
cam_auto.sensor_width = 36.0
cam_auto.clip_end = 1000.0
ob_auto_camera = bpy.data.objects.new('AutoCamera', cam_auto)
scene.collection.objects.link(ob_auto_camera)
ob_auto_camera.location = (31.8137, -45.1765, 41.251)
ob_auto_camera.rotation_euler = (1.09748, -7.21219e-08, 0.694738)
scene.camera = ob_auto_camera
light_auto_sun = bpy.data.lights.new('AutoSun', 'SUN')
light_auto_sun.energy = 3.0
light_auto_sun.angle = 0.0523599
ob_auto_sun = bpy.data.objects.new('AutoSun', light_auto_sun)
scene.collection.objects.link(ob_auto_sun)
ob_auto_sun.rotation_euler = (0.872665, 0.174533, 0.523599)
bpy.context.view_layer.update()
